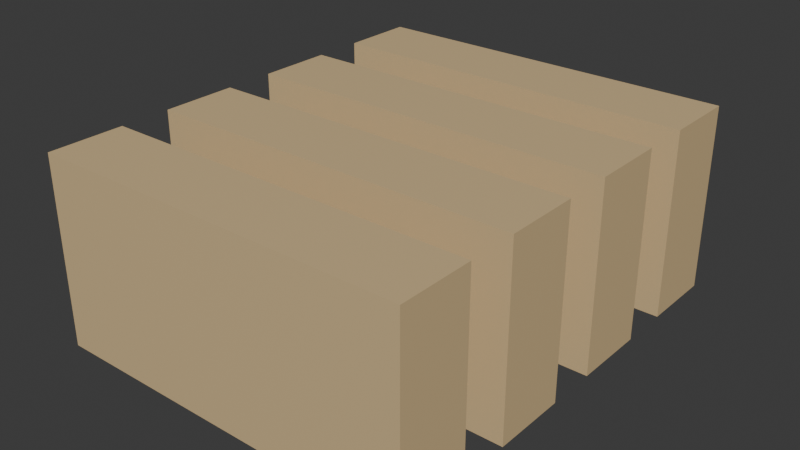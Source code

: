 # Source: mola_arma.blend  (saved by Blender 5.2.45; exported with 4.5.12 LTS)
import bpy
from mathutils import Matrix  # noqa: F401  (used for matrix-valued properties, if any)

bpy.ops.wm.read_factory_settings(use_empty=True)
scene = bpy.context.scene
scene.name = 'Scene'

# ---- collections
col_collection = bpy.data.collections.new('Collection'); scene.collection.children.link(col_collection)

# ---- materials (node trees are filled in below, after node groups)
mat_bronze = bpy.data.materials.new('bronze')
mat_bronze.diffuse_color = (0.6824, 0.502, 0.2667, 1.0)

# ---- material node trees
mat_bronze.use_nodes = True; mat_bronze.node_tree.nodes.clear()
_N = mat_bronze.node_tree.nodes; _L = mat_bronze.node_tree.links
n0 = _N.new('ShaderNodeBsdfPrincipled'); n0.name = 'Principled BSDF'; n0.location = (-200, 100)
n0.inputs[0].default_value = (0.6824, 0.502, 0.2667, 1.0)
n0.inputs[10].default_value = 0.005
n1 = _N.new('ShaderNodeOutputMaterial'); n1.name = 'Material Output'; n1.location = (200, 100)
_L.new(n0.outputs[0], n1.inputs[0])
n1.is_active_output = True

# ---- world
world_world = bpy.data.worlds.new('World'); scene.world = world_world
world_world.use_nodes = True; world_world.node_tree.nodes.clear()
_N = world_world.node_tree.nodes; _L = world_world.node_tree.links
n0 = _N.new('ShaderNodeOutputWorld'); n0.name = 'World Output'; n0.location = (200, 100)
n1 = _N.new('ShaderNodeBackground'); n1.name = 'Background'; n1.location = (-200, 100)
n1.inputs[0].default_value = (0.05088, 0.05088, 0.05088, 1.0)
_L.new(n1.outputs[0], n0.inputs[0])
n0.is_active_output = True
world_world.color = (0.05088, 0.05088, 0.05088)
world_world.sun_shadow_jitter_overblur = 0.0

# ---- meshes
me_cube_073 = bpy.data.meshes.new('Cube.073')
me_cube_073.from_pydata([(-3.0, -0.6, -1.5), (-3.0, -0.6, 1.5), (-3.0, 0.6, -1.5), (-3.0, 0.6, 1.5), (3.0, -0.6, -1.5), (3.0, -0.6, 1.5), (3.0, 0.6, -1.5), (3.0, 0.6, 1.5)], [], [(0, 1, 3, 2), (2, 3, 7, 6), (6, 7, 5, 4), (4, 5, 1, 0), (2, 6, 4, 0), (7, 3, 1, 5)])
_uv = me_cube_073.uv_layers.new(name='UVMap')
_uv.uv.foreach_set('vector', [0.375, 0.0, 0.625, 0.0, 0.625, 0.25, 0.375, 0.25, 0.375, 0.25, 0.625, 0.25, 0.625, 0.5, 0.375, 0.5, 0.375, 0.5, 0.625, 0.5, 0.625, 0.75, 0.375, 0.75, 0.375, 0.75, 0.625, 0.75, 0.625, 1.0, 0.375, 1.0, 0.125, 0.5, 0.375, 0.5, 0.375, 0.75, 0.125, 0.75, 0.625, 0.5, 0.875, 0.5, 0.875, 0.75, 0.625, 0.75])
me_cube_073.materials.append(mat_bronze)
me_cube_073.update()
me_cube_074 = bpy.data.meshes.new('Cube.074')
me_cube_074.from_pydata([(-3.0, -0.6, -1.5), (-3.0, -0.6, 1.5), (-3.0, 0.6, -1.5), (-3.0, 0.6, 1.5), (3.0, -0.6, -1.5), (3.0, -0.6, 1.5), (3.0, 0.6, -1.5), (3.0, 0.6, 1.5)], [], [(0, 1, 3, 2), (2, 3, 7, 6), (6, 7, 5, 4), (4, 5, 1, 0), (2, 6, 4, 0), (7, 3, 1, 5)])
_uv = me_cube_074.uv_layers.new(name='UVMap')
_uv.uv.foreach_set('vector', [0.375, 0.0, 0.625, 0.0, 0.625, 0.25, 0.375, 0.25, 0.375, 0.25, 0.625, 0.25, 0.625, 0.5, 0.375, 0.5, 0.375, 0.5, 0.625, 0.5, 0.625, 0.75, 0.375, 0.75, 0.375, 0.75, 0.625, 0.75, 0.625, 1.0, 0.375, 1.0, 0.125, 0.5, 0.375, 0.5, 0.375, 0.75, 0.125, 0.75, 0.625, 0.5, 0.875, 0.5, 0.875, 0.75, 0.625, 0.75])
me_cube_074.materials.append(mat_bronze)
me_cube_074.update()
me_cube_075 = bpy.data.meshes.new('Cube.075')
me_cube_075.from_pydata([(-3.0, -0.6, -1.5), (-3.0, -0.6, 1.5), (-3.0, 0.6, -1.5), (-3.0, 0.6, 1.5), (3.0, -0.6, -1.5), (3.0, -0.6, 1.5), (3.0, 0.6, -1.5), (3.0, 0.6, 1.5)], [], [(0, 1, 3, 2), (2, 3, 7, 6), (6, 7, 5, 4), (4, 5, 1, 0), (2, 6, 4, 0), (7, 3, 1, 5)])
_uv = me_cube_075.uv_layers.new(name='UVMap')
_uv.uv.foreach_set('vector', [0.375, 0.0, 0.625, 0.0, 0.625, 0.25, 0.375, 0.25, 0.375, 0.25, 0.625, 0.25, 0.625, 0.5, 0.375, 0.5, 0.375, 0.5, 0.625, 0.5, 0.625, 0.75, 0.375, 0.75, 0.375, 0.75, 0.625, 0.75, 0.625, 1.0, 0.375, 1.0, 0.125, 0.5, 0.375, 0.5, 0.375, 0.75, 0.125, 0.75, 0.625, 0.5, 0.875, 0.5, 0.875, 0.75, 0.625, 0.75])
me_cube_075.materials.append(mat_bronze)
me_cube_075.update()
me_cube_076 = bpy.data.meshes.new('Cube.076')
me_cube_076.from_pydata([(-3.0, -0.6, -1.5), (-3.0, -0.6, 1.5), (-3.0, 0.6, -1.5), (-3.0, 0.6, 1.5), (3.0, -0.6, -1.5), (3.0, -0.6, 1.5), (3.0, 0.6, -1.5), (3.0, 0.6, 1.5)], [], [(0, 1, 3, 2), (2, 3, 7, 6), (6, 7, 5, 4), (4, 5, 1, 0), (2, 6, 4, 0), (7, 3, 1, 5)])
_uv = me_cube_076.uv_layers.new(name='UVMap')
_uv.uv.foreach_set('vector', [0.375, 0.0, 0.625, 0.0, 0.625, 0.25, 0.375, 0.25, 0.375, 0.25, 0.625, 0.25, 0.625, 0.5, 0.375, 0.5, 0.375, 0.5, 0.625, 0.5, 0.625, 0.75, 0.375, 0.75, 0.375, 0.75, 0.625, 0.75, 0.625, 1.0, 0.375, 1.0, 0.125, 0.5, 0.375, 0.5, 0.375, 0.75, 0.125, 0.75, 0.625, 0.5, 0.875, 0.5, 0.875, 0.75, 0.625, 0.75])
me_cube_076.materials.append(mat_bronze)
me_cube_076.update()

# ---- objects
ob_spring_coil = bpy.data.objects.new('spring coil', me_cube_073)
ob_spring_coil_001 = bpy.data.objects.new('spring coil.001', me_cube_074)
ob_spring_coil_002 = bpy.data.objects.new('spring coil.002', me_cube_075)
ob_spring_coil_003 = bpy.data.objects.new('spring coil.003', me_cube_076)

# ---- transforms, parenting, visibility, modifiers, constraints
ob_spring_coil.location = (8.0, -5.1, 8.0)
ob_spring_coil_001.location = (8.0, -7.1, 8.0)
ob_spring_coil_002.location = (8.0, -9.1, 8.0)
ob_spring_coil_003.location = (8.0, -11.1, 8.0)

# ---- collection membership
col_collection.objects.link(ob_spring_coil)
col_collection.objects.link(ob_spring_coil_001)
col_collection.objects.link(ob_spring_coil_002)
col_collection.objects.link(ob_spring_coil_003)

# ---- scene / render settings (as saved in the file)
scene.frame_start = 1; scene.frame_end = 13; scene.frame_set(1)
scene.render.engine = 'BLENDER_EEVEE_NEXT'
scene.render.bake_bias = 0.0
scene.render.bake_samples = 0
scene.render.compositor_device = 'GPU'
scene.eevee.use_volume_custom_range = False
scene.eevee.fast_gi_thickness_near = 0.1
scene.eevee.fast_gi_thickness_far = 0.0
scene.eevee.ray_tracing_options.screen_trace_thickness = 0.1
bpy.context.view_layer.update()

# ---- added for rendering (the .blend has no active camera and no usable light): camera, sun
cam_auto = bpy.data.cameras.new('AutoCamera')
cam_auto.lens = 50.0
cam_auto.sensor_width = 36.0
cam_auto.clip_end = 1000.0
ob_auto_camera = bpy.data.objects.new('AutoCamera', cam_auto)
scene.collection.objects.link(ob_auto_camera)
ob_auto_camera.location = (17.1049, -19.0259, 15.2839)
ob_auto_camera.rotation_euler = (1.09748, -7.21219e-08, 0.694738)
scene.camera = ob_auto_camera
light_auto_sun = bpy.data.lights.new('AutoSun', 'SUN')
light_auto_sun.energy = 3.0
light_auto_sun.angle = 0.0523599
ob_auto_sun = bpy.data.objects.new('AutoSun', light_auto_sun)
scene.collection.objects.link(ob_auto_sun)
ob_auto_sun.rotation_euler = (0.872665, 0.174533, 0.523599)
bpy.context.view_layer.update()
